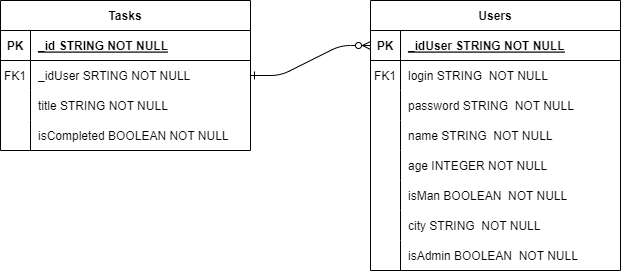

The diagram above was exported from draw.io. Its source (the exported page's mxGraphModel, read from the mxfile embedded in the PNG):
<mxGraphModel dx="1406" dy="818" grid="1" gridSize="10" guides="1" tooltips="1" connect="1" arrows="1" fold="1" page="1" pageScale="1" pageWidth="1654" pageHeight="1169" math="0" shadow="0" extFonts="Permanent Marker^https://fonts.googleapis.com/css?family=Permanent+Marker">
  <root>
    <mxCell id="0" />
    <mxCell id="1" parent="0" />
    <mxCell id="C-vyLk0tnHw3VtMMgP7b-12" value="" style="edgeStyle=entityRelationEdgeStyle;endArrow=ERzeroToMany;startArrow=ERone;endFill=1;startFill=0;exitX=1;exitY=0.5;exitDx=0;exitDy=0;entryX=0;entryY=0.5;entryDx=0;entryDy=0;" parent="1" source="C-vyLk0tnHw3VtMMgP7b-6" target="C-vyLk0tnHw3VtMMgP7b-14" edge="1">
      <mxGeometry width="100" height="100" relative="1" as="geometry">
        <mxPoint x="400" y="180" as="sourcePoint" />
        <mxPoint x="860" y="160" as="targetPoint" />
      </mxGeometry>
    </mxCell>
    <mxCell id="C-vyLk0tnHw3VtMMgP7b-2" value="Tasks" style="shape=table;startSize=30;container=1;collapsible=1;childLayout=tableLayout;fixedRows=1;rowLines=0;fontStyle=1;align=center;resizeLast=1;" parent="1" vertex="1">
      <mxGeometry x="500" y="120" width="250" height="150" as="geometry" />
    </mxCell>
    <mxCell id="C-vyLk0tnHw3VtMMgP7b-3" value="" style="shape=partialRectangle;collapsible=0;dropTarget=0;pointerEvents=0;fillColor=none;points=[[0,0.5],[1,0.5]];portConstraint=eastwest;top=0;left=0;right=0;bottom=1;" parent="C-vyLk0tnHw3VtMMgP7b-2" vertex="1">
      <mxGeometry y="30" width="250" height="30" as="geometry" />
    </mxCell>
    <mxCell id="C-vyLk0tnHw3VtMMgP7b-4" value="PK" style="shape=partialRectangle;overflow=hidden;connectable=0;fillColor=none;top=0;left=0;bottom=0;right=0;fontStyle=1;" parent="C-vyLk0tnHw3VtMMgP7b-3" vertex="1">
      <mxGeometry width="30" height="30" as="geometry">
        <mxRectangle width="30" height="30" as="alternateBounds" />
      </mxGeometry>
    </mxCell>
    <mxCell id="C-vyLk0tnHw3VtMMgP7b-5" value="_id STRING NOT NULL " style="shape=partialRectangle;overflow=hidden;connectable=0;fillColor=none;top=0;left=0;bottom=0;right=0;align=left;spacingLeft=6;fontStyle=5;" parent="C-vyLk0tnHw3VtMMgP7b-3" vertex="1">
      <mxGeometry x="30" width="220" height="30" as="geometry">
        <mxRectangle width="220" height="30" as="alternateBounds" />
      </mxGeometry>
    </mxCell>
    <mxCell id="C-vyLk0tnHw3VtMMgP7b-6" value="" style="shape=partialRectangle;collapsible=0;dropTarget=0;pointerEvents=0;fillColor=none;points=[[0,0.5],[1,0.5]];portConstraint=eastwest;top=0;left=0;right=0;bottom=0;" parent="C-vyLk0tnHw3VtMMgP7b-2" vertex="1">
      <mxGeometry y="60" width="250" height="30" as="geometry" />
    </mxCell>
    <mxCell id="C-vyLk0tnHw3VtMMgP7b-7" value="FK1" style="shape=partialRectangle;overflow=hidden;connectable=0;fillColor=none;top=0;left=0;bottom=0;right=0;" parent="C-vyLk0tnHw3VtMMgP7b-6" vertex="1">
      <mxGeometry width="30" height="30" as="geometry">
        <mxRectangle width="30" height="30" as="alternateBounds" />
      </mxGeometry>
    </mxCell>
    <mxCell id="C-vyLk0tnHw3VtMMgP7b-8" value="_idUser SRTING NOT NULL" style="shape=partialRectangle;overflow=hidden;connectable=0;fillColor=none;top=0;left=0;bottom=0;right=0;align=left;spacingLeft=6;" parent="C-vyLk0tnHw3VtMMgP7b-6" vertex="1">
      <mxGeometry x="30" width="220" height="30" as="geometry">
        <mxRectangle width="220" height="30" as="alternateBounds" />
      </mxGeometry>
    </mxCell>
    <mxCell id="C-vyLk0tnHw3VtMMgP7b-9" value="" style="shape=partialRectangle;collapsible=0;dropTarget=0;pointerEvents=0;fillColor=none;points=[[0,0.5],[1,0.5]];portConstraint=eastwest;top=0;left=0;right=0;bottom=0;" parent="C-vyLk0tnHw3VtMMgP7b-2" vertex="1">
      <mxGeometry y="90" width="250" height="30" as="geometry" />
    </mxCell>
    <mxCell id="C-vyLk0tnHw3VtMMgP7b-10" value="" style="shape=partialRectangle;overflow=hidden;connectable=0;fillColor=none;top=0;left=0;bottom=0;right=0;" parent="C-vyLk0tnHw3VtMMgP7b-9" vertex="1">
      <mxGeometry width="30" height="30" as="geometry">
        <mxRectangle width="30" height="30" as="alternateBounds" />
      </mxGeometry>
    </mxCell>
    <mxCell id="C-vyLk0tnHw3VtMMgP7b-11" value="title STRING NOT NULL" style="shape=partialRectangle;overflow=hidden;connectable=0;fillColor=none;top=0;left=0;bottom=0;right=0;align=left;spacingLeft=6;" parent="C-vyLk0tnHw3VtMMgP7b-9" vertex="1">
      <mxGeometry x="30" width="220" height="30" as="geometry">
        <mxRectangle width="220" height="30" as="alternateBounds" />
      </mxGeometry>
    </mxCell>
    <mxCell id="iVxqmkP0PLIE-s_GPHUW-1" style="shape=partialRectangle;collapsible=0;dropTarget=0;pointerEvents=0;fillColor=none;points=[[0,0.5],[1,0.5]];portConstraint=eastwest;top=0;left=0;right=0;bottom=0;" parent="C-vyLk0tnHw3VtMMgP7b-2" vertex="1">
      <mxGeometry y="120" width="250" height="30" as="geometry" />
    </mxCell>
    <mxCell id="iVxqmkP0PLIE-s_GPHUW-2" style="shape=partialRectangle;overflow=hidden;connectable=0;fillColor=none;top=0;left=0;bottom=0;right=0;" parent="iVxqmkP0PLIE-s_GPHUW-1" vertex="1">
      <mxGeometry width="30" height="30" as="geometry">
        <mxRectangle width="30" height="30" as="alternateBounds" />
      </mxGeometry>
    </mxCell>
    <mxCell id="iVxqmkP0PLIE-s_GPHUW-3" value="isCompleted BOOLEAN NOT NULL" style="shape=partialRectangle;overflow=hidden;connectable=0;fillColor=none;top=0;left=0;bottom=0;right=0;align=left;spacingLeft=6;" parent="iVxqmkP0PLIE-s_GPHUW-1" vertex="1">
      <mxGeometry x="30" width="220" height="30" as="geometry">
        <mxRectangle width="220" height="30" as="alternateBounds" />
      </mxGeometry>
    </mxCell>
    <mxCell id="C-vyLk0tnHw3VtMMgP7b-13" value="Users" style="shape=table;startSize=30;container=1;collapsible=1;childLayout=tableLayout;fixedRows=1;rowLines=0;fontStyle=1;align=center;resizeLast=1;" parent="1" vertex="1">
      <mxGeometry x="870" y="120" width="250" height="270" as="geometry" />
    </mxCell>
    <mxCell id="C-vyLk0tnHw3VtMMgP7b-14" value="" style="shape=partialRectangle;collapsible=0;dropTarget=0;pointerEvents=0;fillColor=none;points=[[0,0.5],[1,0.5]];portConstraint=eastwest;top=0;left=0;right=0;bottom=1;" parent="C-vyLk0tnHw3VtMMgP7b-13" vertex="1">
      <mxGeometry y="30" width="250" height="30" as="geometry" />
    </mxCell>
    <mxCell id="C-vyLk0tnHw3VtMMgP7b-15" value="PK" style="shape=partialRectangle;overflow=hidden;connectable=0;fillColor=none;top=0;left=0;bottom=0;right=0;fontStyle=1;" parent="C-vyLk0tnHw3VtMMgP7b-14" vertex="1">
      <mxGeometry width="30" height="30" as="geometry">
        <mxRectangle width="30" height="30" as="alternateBounds" />
      </mxGeometry>
    </mxCell>
    <mxCell id="C-vyLk0tnHw3VtMMgP7b-16" value="_idUser STRING NOT NULL" style="shape=partialRectangle;overflow=hidden;connectable=0;fillColor=none;top=0;left=0;bottom=0;right=0;align=left;spacingLeft=6;fontStyle=5;" parent="C-vyLk0tnHw3VtMMgP7b-14" vertex="1">
      <mxGeometry x="30" width="220" height="30" as="geometry">
        <mxRectangle width="220" height="30" as="alternateBounds" />
      </mxGeometry>
    </mxCell>
    <mxCell id="C-vyLk0tnHw3VtMMgP7b-17" value="" style="shape=partialRectangle;collapsible=0;dropTarget=0;pointerEvents=0;fillColor=none;points=[[0,0.5],[1,0.5]];portConstraint=eastwest;top=0;left=0;right=0;bottom=0;" parent="C-vyLk0tnHw3VtMMgP7b-13" vertex="1">
      <mxGeometry y="60" width="250" height="30" as="geometry" />
    </mxCell>
    <mxCell id="C-vyLk0tnHw3VtMMgP7b-18" value="FK1" style="shape=partialRectangle;overflow=hidden;connectable=0;fillColor=none;top=0;left=0;bottom=0;right=0;" parent="C-vyLk0tnHw3VtMMgP7b-17" vertex="1">
      <mxGeometry width="30" height="30" as="geometry">
        <mxRectangle width="30" height="30" as="alternateBounds" />
      </mxGeometry>
    </mxCell>
    <mxCell id="C-vyLk0tnHw3VtMMgP7b-19" value="login STRING  NOT NULL" style="shape=partialRectangle;overflow=hidden;connectable=0;fillColor=none;top=0;left=0;bottom=0;right=0;align=left;spacingLeft=6;" parent="C-vyLk0tnHw3VtMMgP7b-17" vertex="1">
      <mxGeometry x="30" width="220" height="30" as="geometry">
        <mxRectangle width="220" height="30" as="alternateBounds" />
      </mxGeometry>
    </mxCell>
    <mxCell id="C-vyLk0tnHw3VtMMgP7b-20" value="" style="shape=partialRectangle;collapsible=0;dropTarget=0;pointerEvents=0;fillColor=none;points=[[0,0.5],[1,0.5]];portConstraint=eastwest;top=0;left=0;right=0;bottom=0;" parent="C-vyLk0tnHw3VtMMgP7b-13" vertex="1">
      <mxGeometry y="90" width="250" height="30" as="geometry" />
    </mxCell>
    <mxCell id="C-vyLk0tnHw3VtMMgP7b-21" value="" style="shape=partialRectangle;overflow=hidden;connectable=0;fillColor=none;top=0;left=0;bottom=0;right=0;" parent="C-vyLk0tnHw3VtMMgP7b-20" vertex="1">
      <mxGeometry width="30" height="30" as="geometry">
        <mxRectangle width="30" height="30" as="alternateBounds" />
      </mxGeometry>
    </mxCell>
    <mxCell id="C-vyLk0tnHw3VtMMgP7b-22" value="password STRING  NOT NULL" style="shape=partialRectangle;overflow=hidden;connectable=0;fillColor=none;top=0;left=0;bottom=0;right=0;align=left;spacingLeft=6;" parent="C-vyLk0tnHw3VtMMgP7b-20" vertex="1">
      <mxGeometry x="30" width="220" height="30" as="geometry">
        <mxRectangle width="220" height="30" as="alternateBounds" />
      </mxGeometry>
    </mxCell>
    <mxCell id="IxrGAROip1676a1-PQLs-4" style="shape=partialRectangle;collapsible=0;dropTarget=0;pointerEvents=0;fillColor=none;points=[[0,0.5],[1,0.5]];portConstraint=eastwest;top=0;left=0;right=0;bottom=0;" parent="C-vyLk0tnHw3VtMMgP7b-13" vertex="1">
      <mxGeometry y="120" width="250" height="30" as="geometry" />
    </mxCell>
    <mxCell id="IxrGAROip1676a1-PQLs-5" style="shape=partialRectangle;overflow=hidden;connectable=0;fillColor=none;top=0;left=0;bottom=0;right=0;" parent="IxrGAROip1676a1-PQLs-4" vertex="1">
      <mxGeometry width="30" height="30" as="geometry">
        <mxRectangle width="30" height="30" as="alternateBounds" />
      </mxGeometry>
    </mxCell>
    <mxCell id="IxrGAROip1676a1-PQLs-6" value="name STRING  NOT NULL" style="shape=partialRectangle;overflow=hidden;connectable=0;fillColor=none;top=0;left=0;bottom=0;right=0;align=left;spacingLeft=6;" parent="IxrGAROip1676a1-PQLs-4" vertex="1">
      <mxGeometry x="30" width="220" height="30" as="geometry">
        <mxRectangle width="220" height="30" as="alternateBounds" />
      </mxGeometry>
    </mxCell>
    <mxCell id="IxrGAROip1676a1-PQLs-7" style="shape=partialRectangle;collapsible=0;dropTarget=0;pointerEvents=0;fillColor=none;points=[[0,0.5],[1,0.5]];portConstraint=eastwest;top=0;left=0;right=0;bottom=0;" parent="C-vyLk0tnHw3VtMMgP7b-13" vertex="1">
      <mxGeometry y="150" width="250" height="30" as="geometry" />
    </mxCell>
    <mxCell id="IxrGAROip1676a1-PQLs-8" style="shape=partialRectangle;overflow=hidden;connectable=0;fillColor=none;top=0;left=0;bottom=0;right=0;" parent="IxrGAROip1676a1-PQLs-7" vertex="1">
      <mxGeometry width="30" height="30" as="geometry">
        <mxRectangle width="30" height="30" as="alternateBounds" />
      </mxGeometry>
    </mxCell>
    <mxCell id="IxrGAROip1676a1-PQLs-9" value="age INTEGER NOT NULL" style="shape=partialRectangle;overflow=hidden;connectable=0;fillColor=none;top=0;left=0;bottom=0;right=0;align=left;spacingLeft=6;" parent="IxrGAROip1676a1-PQLs-7" vertex="1">
      <mxGeometry x="30" width="220" height="30" as="geometry">
        <mxRectangle width="220" height="30" as="alternateBounds" />
      </mxGeometry>
    </mxCell>
    <mxCell id="IxrGAROip1676a1-PQLs-10" style="shape=partialRectangle;collapsible=0;dropTarget=0;pointerEvents=0;fillColor=none;points=[[0,0.5],[1,0.5]];portConstraint=eastwest;top=0;left=0;right=0;bottom=0;" parent="C-vyLk0tnHw3VtMMgP7b-13" vertex="1">
      <mxGeometry y="180" width="250" height="30" as="geometry" />
    </mxCell>
    <mxCell id="IxrGAROip1676a1-PQLs-11" style="shape=partialRectangle;overflow=hidden;connectable=0;fillColor=none;top=0;left=0;bottom=0;right=0;" parent="IxrGAROip1676a1-PQLs-10" vertex="1">
      <mxGeometry width="30" height="30" as="geometry">
        <mxRectangle width="30" height="30" as="alternateBounds" />
      </mxGeometry>
    </mxCell>
    <mxCell id="IxrGAROip1676a1-PQLs-12" value="isMan BOOLEAN  NOT NULL" style="shape=partialRectangle;overflow=hidden;connectable=0;fillColor=none;top=0;left=0;bottom=0;right=0;align=left;spacingLeft=6;" parent="IxrGAROip1676a1-PQLs-10" vertex="1">
      <mxGeometry x="30" width="220" height="30" as="geometry">
        <mxRectangle width="220" height="30" as="alternateBounds" />
      </mxGeometry>
    </mxCell>
    <mxCell id="IxrGAROip1676a1-PQLs-16" style="shape=partialRectangle;collapsible=0;dropTarget=0;pointerEvents=0;fillColor=none;points=[[0,0.5],[1,0.5]];portConstraint=eastwest;top=0;left=0;right=0;bottom=0;" parent="C-vyLk0tnHw3VtMMgP7b-13" vertex="1">
      <mxGeometry y="210" width="250" height="30" as="geometry" />
    </mxCell>
    <mxCell id="IxrGAROip1676a1-PQLs-17" style="shape=partialRectangle;overflow=hidden;connectable=0;fillColor=none;top=0;left=0;bottom=0;right=0;" parent="IxrGAROip1676a1-PQLs-16" vertex="1">
      <mxGeometry width="30" height="30" as="geometry">
        <mxRectangle width="30" height="30" as="alternateBounds" />
      </mxGeometry>
    </mxCell>
    <mxCell id="IxrGAROip1676a1-PQLs-18" value="city STRING  NOT NULL" style="shape=partialRectangle;overflow=hidden;connectable=0;fillColor=none;top=0;left=0;bottom=0;right=0;align=left;spacingLeft=6;" parent="IxrGAROip1676a1-PQLs-16" vertex="1">
      <mxGeometry x="30" width="220" height="30" as="geometry">
        <mxRectangle width="220" height="30" as="alternateBounds" />
      </mxGeometry>
    </mxCell>
    <mxCell id="IxrGAROip1676a1-PQLs-13" style="shape=partialRectangle;collapsible=0;dropTarget=0;pointerEvents=0;fillColor=none;points=[[0,0.5],[1,0.5]];portConstraint=eastwest;top=0;left=0;right=0;bottom=0;" parent="C-vyLk0tnHw3VtMMgP7b-13" vertex="1">
      <mxGeometry y="240" width="250" height="30" as="geometry" />
    </mxCell>
    <mxCell id="IxrGAROip1676a1-PQLs-14" style="shape=partialRectangle;overflow=hidden;connectable=0;fillColor=none;top=0;left=0;bottom=0;right=0;" parent="IxrGAROip1676a1-PQLs-13" vertex="1">
      <mxGeometry width="30" height="30" as="geometry">
        <mxRectangle width="30" height="30" as="alternateBounds" />
      </mxGeometry>
    </mxCell>
    <mxCell id="IxrGAROip1676a1-PQLs-15" value="isAdmin BOOLEAN  NOT NULL" style="shape=partialRectangle;overflow=hidden;connectable=0;fillColor=none;top=0;left=0;bottom=0;right=0;align=left;spacingLeft=6;" parent="IxrGAROip1676a1-PQLs-13" vertex="1">
      <mxGeometry x="30" width="220" height="30" as="geometry">
        <mxRectangle width="220" height="30" as="alternateBounds" />
      </mxGeometry>
    </mxCell>
  </root>
</mxGraphModel>